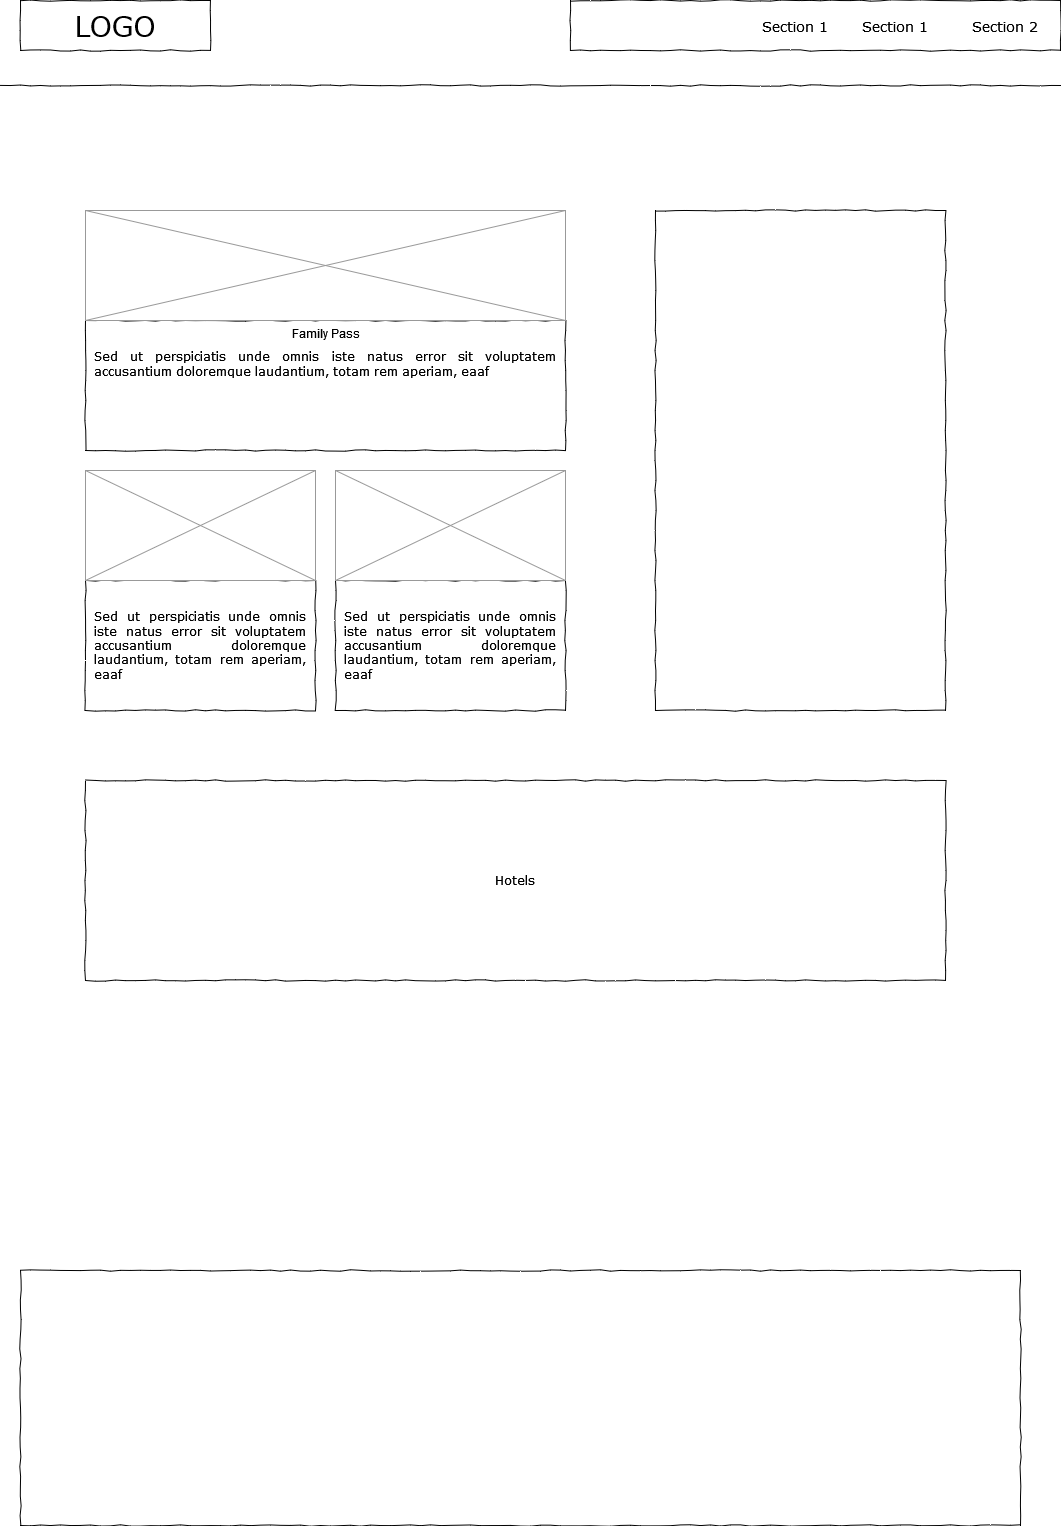

The diagram above was exported from draw.io. Its source (the exported page's mxGraphModel, read from the mxfile embedded in the PNG):
<mxGraphModel dx="1422" dy="-320" grid="1" gridSize="10" guides="1" tooltips="1" connect="1" arrows="1" fold="1" page="1" pageScale="1" pageWidth="850" pageHeight="1100" math="0" shadow="0">
  <root>
    <mxCell id="0" />
    <mxCell id="1" parent="0" />
    <mxCell id="qyOAc3wBHZSYxHbob1m8-1" value="LOGO" style="whiteSpace=wrap;html=1;rounded=0;shadow=0;labelBackgroundColor=none;strokeWidth=1;fontFamily=Verdana;fontSize=28;align=center;comic=1;" vertex="1" parent="1">
      <mxGeometry x="45" y="1740" width="190" height="50" as="geometry" />
    </mxCell>
    <mxCell id="qyOAc3wBHZSYxHbob1m8-2" value="" style="line;strokeWidth=1;html=1;rounded=0;shadow=0;labelBackgroundColor=none;fillColor=none;fontFamily=Verdana;fontSize=14;fontColor=#000000;align=center;comic=1;" vertex="1" parent="1">
      <mxGeometry x="25" y="1820" width="1060" height="10" as="geometry" />
    </mxCell>
    <mxCell id="qyOAc3wBHZSYxHbob1m8-3" value="" style="whiteSpace=wrap;html=1;rounded=0;shadow=0;labelBackgroundColor=none;strokeWidth=1;fillColor=none;fontFamily=Verdana;fontSize=12;align=center;comic=1;" vertex="1" parent="1">
      <mxGeometry x="595" y="1740" width="490" height="50" as="geometry" />
    </mxCell>
    <mxCell id="qyOAc3wBHZSYxHbob1m8-4" value="Section 1" style="text;html=1;points=[];align=left;verticalAlign=top;spacingTop=-4;fontSize=14;fontFamily=Verdana" vertex="1" parent="1">
      <mxGeometry x="885" y="1755" width="60" height="20" as="geometry" />
    </mxCell>
    <mxCell id="qyOAc3wBHZSYxHbob1m8-5" value="Section 2" style="text;html=1;points=[];align=left;verticalAlign=top;spacingTop=-4;fontSize=14;fontFamily=Verdana" vertex="1" parent="1">
      <mxGeometry x="995" y="1755" width="60" height="20" as="geometry" />
    </mxCell>
    <mxCell id="qyOAc3wBHZSYxHbob1m8-6" value="&lt;div style=&quot;text-align: justify&quot;&gt;&lt;br&gt;&lt;/div&gt;&lt;div style=&quot;text-align: justify&quot;&gt;&lt;span&gt;Sed ut perspiciatis unde omnis iste natus error sit voluptatem accusantium doloremque laudantium, totam rem aperiam, eaaf&lt;br&gt;&lt;/span&gt;&lt;/div&gt;" style="whiteSpace=wrap;html=1;rounded=0;shadow=0;labelBackgroundColor=none;strokeWidth=1;fillColor=none;fontFamily=Verdana;fontSize=12;align=center;verticalAlign=top;spacing=10;comic=1;" vertex="1" parent="1">
      <mxGeometry x="110" y="2060" width="480" height="130" as="geometry" />
    </mxCell>
    <mxCell id="qyOAc3wBHZSYxHbob1m8-7" value="Hotels" style="whiteSpace=wrap;html=1;rounded=0;shadow=0;labelBackgroundColor=none;strokeWidth=1;fillColor=none;fontFamily=Verdana;fontSize=12;align=center;comic=1;" vertex="1" parent="1">
      <mxGeometry x="110" y="2520" width="860" height="200" as="geometry" />
    </mxCell>
    <mxCell id="qyOAc3wBHZSYxHbob1m8-8" value="Section 1" style="text;html=1;points=[];align=left;verticalAlign=top;spacingTop=-4;fontSize=14;fontFamily=Verdana" vertex="1" parent="1">
      <mxGeometry x="785" y="1755" width="60" height="20" as="geometry" />
    </mxCell>
    <mxCell id="qyOAc3wBHZSYxHbob1m8-9" value="Family Pass" style="verticalLabelPosition=bottom;shadow=0;dashed=0;align=center;html=1;verticalAlign=top;strokeWidth=1;shape=mxgraph.mockup.graphics.simpleIcon;strokeColor=#999999;" vertex="1" parent="1">
      <mxGeometry x="110" y="1950" width="480" height="110" as="geometry" />
    </mxCell>
    <mxCell id="qyOAc3wBHZSYxHbob1m8-10" value="&lt;div style=&quot;text-align: justify&quot;&gt;&lt;br&gt;&lt;/div&gt;&lt;div style=&quot;text-align: justify&quot;&gt;&lt;span&gt;Sed ut perspiciatis unde omnis iste natus error sit voluptatem accusantium doloremque laudantium, totam rem aperiam, eaaf&lt;br&gt;&lt;/span&gt;&lt;/div&gt;" style="whiteSpace=wrap;html=1;rounded=0;shadow=0;labelBackgroundColor=none;strokeWidth=1;fillColor=none;fontFamily=Verdana;fontSize=12;align=center;verticalAlign=top;spacing=10;comic=1;" vertex="1" parent="1">
      <mxGeometry x="360" y="2320" width="230" height="130" as="geometry" />
    </mxCell>
    <mxCell id="qyOAc3wBHZSYxHbob1m8-11" value="" style="whiteSpace=wrap;html=1;rounded=0;shadow=0;labelBackgroundColor=none;strokeWidth=1;fillColor=none;fontFamily=Verdana;fontSize=12;align=center;comic=1;" vertex="1" parent="1">
      <mxGeometry x="680" y="1950" width="290" height="500" as="geometry" />
    </mxCell>
    <mxCell id="qyOAc3wBHZSYxHbob1m8-12" value="" style="verticalLabelPosition=bottom;shadow=0;dashed=0;align=center;html=1;verticalAlign=top;strokeWidth=1;shape=mxgraph.mockup.graphics.simpleIcon;strokeColor=#999999;" vertex="1" parent="1">
      <mxGeometry x="360" y="2210" width="230" height="110" as="geometry" />
    </mxCell>
    <mxCell id="qyOAc3wBHZSYxHbob1m8-13" value="&lt;div style=&quot;text-align: justify&quot;&gt;&lt;br&gt;&lt;/div&gt;&lt;div style=&quot;text-align: justify&quot;&gt;&lt;span&gt;Sed ut perspiciatis unde omnis iste natus error sit voluptatem accusantium doloremque laudantium, totam rem aperiam, eaaf&lt;br&gt;&lt;/span&gt;&lt;/div&gt;" style="whiteSpace=wrap;html=1;rounded=0;shadow=0;labelBackgroundColor=none;strokeWidth=1;fillColor=none;fontFamily=Verdana;fontSize=12;align=center;verticalAlign=top;spacing=10;comic=1;" vertex="1" parent="1">
      <mxGeometry x="110" y="2320" width="230" height="130" as="geometry" />
    </mxCell>
    <mxCell id="qyOAc3wBHZSYxHbob1m8-14" value="" style="verticalLabelPosition=bottom;shadow=0;dashed=0;align=center;html=1;verticalAlign=top;strokeWidth=1;shape=mxgraph.mockup.graphics.simpleIcon;strokeColor=#999999;" vertex="1" parent="1">
      <mxGeometry x="110" y="2210" width="230" height="110" as="geometry" />
    </mxCell>
    <mxCell id="qyOAc3wBHZSYxHbob1m8-15" value="" style="whiteSpace=wrap;html=1;rounded=0;shadow=0;labelBackgroundColor=none;strokeWidth=1;fillColor=none;fontFamily=Verdana;fontSize=12;align=center;comic=1;" vertex="1" parent="1">
      <mxGeometry x="45" y="3010" width="1000" height="255" as="geometry" />
    </mxCell>
  </root>
</mxGraphModel>